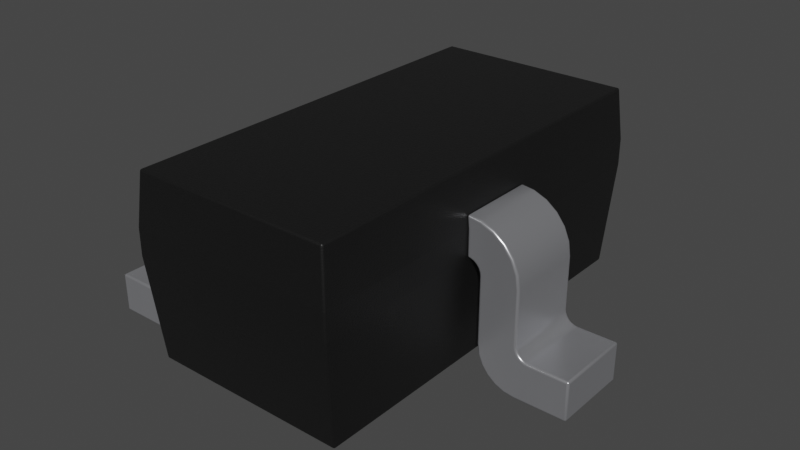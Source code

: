 # Source: SOT-416.blend  (saved by Blender 4.1.24; exported with 4.5.12 LTS)
import bpy
from mathutils import Matrix  # noqa: F401  (used for matrix-valued properties, if any)

bpy.ops.wm.read_factory_settings(use_empty=True)
scene = bpy.context.scene
scene.name = 'Scene'

# ---- collections
col_collection = bpy.data.collections.new('Collection'); scene.collection.children.link(col_collection)

# ---- materials (node trees are filled in below, after node groups)
mat_metal_pins = bpy.data.materials.new('metal_pins')
mat_metal_pins.use_transparent_shadow = False
mat_metal_pins.preview_render_type = 'CUBE'
mat_plastic_chip = bpy.data.materials.new('plastic_chip')
mat_plastic_chip.use_transparent_shadow = False
mat_plastic_chip.preview_render_type = 'CUBE'

# ---- material node trees
mat_metal_pins.use_nodes = True; mat_metal_pins.node_tree.nodes.clear()
_N = mat_metal_pins.node_tree.nodes; _L = mat_metal_pins.node_tree.links
n0 = _N.new('ShaderNodeMapping'); n0.name = 'Mapping'; n0.location = (-1447, -91)
n0.inputs[3].default_value = (4.8, 1.2, 1.1)
n1 = _N.new('ShaderNodeBsdfPrincipled'); n1.name = 'Principled BSDF'; n1.location = (-560, 254)
n1.distribution = 'GGX'
n1.subsurface_method = 'BURLEY'
n1.inputs[1].default_value = 0.7818
n1.inputs[2].default_value = 0.2886
n1.inputs[3].default_value = 1.45
n1.inputs[13].default_value = 0.0
n1.inputs[27].default_value = (0.0, 0.0, 0.0, 1.0)
n1.inputs[28].default_value = 1.0
n2 = _N.new('ShaderNodeOutputMaterial'); n2.name = 'Material Output.002'; n2.location = (-205, 253)
n2.width = 213
n3 = _N.new('ShaderNodeTexNoise'); n3.name = 'Noise Texture.002'; n3.location = (-1228, -73)
n3.inputs[2].default_value = 0.1
n3.inputs[3].default_value = 7.0
n3.inputs[4].default_value = 0.6
n3.inputs[8].default_value = 0.4
n4 = _N.new('ShaderNodeTexCoord'); n4.name = 'Texture Coordinate'; n4.location = (-1636, -116)
n5 = _N.new('ShaderNodeMix'); n5.name = 'Mix.001'; n5.location = (-921, 45)
n5.data_type = 'RGBA'
n5.inputs[6].default_value = (0.9398, 0.9547, 1.0, 1.0)
n5.inputs[7].default_value = (0.13, 0.1259, 0.1359, 1.0)
n6 = _N.new('ShaderNodeBump'); n6.name = 'Bump.001'; n6.location = (-1001, -227)
n6.inputs[0].default_value = 0.05
n6.inputs[1].default_value = 0.01
n6.inputs[2].default_value = 1.0
_L.new(n1.outputs[0], n2.inputs[0])
_L.new(n3.outputs[0], n6.inputs[3])
_L.new(n0.outputs[0], n3.inputs[0])
_L.new(n3.outputs[0], n5.inputs[0])
_L.new(n4.outputs[3], n0.inputs[0])
_L.new(n5.outputs[2], n1.inputs[0])
_L.new(n6.outputs[0], n1.inputs[5])
n2.is_active_output = True
mat_plastic_chip.use_nodes = True; mat_plastic_chip.node_tree.nodes.clear()
_N = mat_plastic_chip.node_tree.nodes; _L = mat_plastic_chip.node_tree.links
n0 = _N.new('ShaderNodeBsdfPrincipled'); n0.name = 'Principled BSDF'; n0.location = (10, 300)
n0.distribution = 'GGX'
n0.subsurface_method = 'BURLEY'
n0.inputs[0].default_value = (0.009312, 0.009312, 0.009312, 1.0)
n0.inputs[1].default_value = 0.1372
n0.inputs[2].default_value = 0.3706
n0.inputs[3].default_value = 1.45
n0.inputs[27].default_value = (0.0, 0.0, 0.0, 1.0)
n0.inputs[28].default_value = 1.0
n1 = _N.new('ShaderNodeOutputMaterial'); n1.name = 'Material Output'; n1.location = (300, 300)
n2 = _N.new('ShaderNodeTexNoise'); n2.name = 'Noise Texture'; n2.location = (-893, 54)
n2.inputs[2].default_value = 200.0
n2.inputs[3].default_value = 3.6
n2.inputs[4].default_value = 0.8375
n3 = _N.new('ShaderNodeBump'); n3.name = 'Bump'; n3.location = (-604, -53)
n3.inputs[0].default_value = 0.08
n3.inputs[1].default_value = 1.0
n3.inputs[2].default_value = 1.0
_L.new(n0.outputs[0], n1.inputs[0])
_L.new(n2.outputs[0], n3.inputs[3])
_L.new(n3.outputs[0], n0.inputs[5])
n1.is_active_output = True

# ---- world
world_world = bpy.data.worlds.new('World'); scene.world = world_world
world_world.use_nodes = True; world_world.node_tree.nodes.clear()
_N = world_world.node_tree.nodes; _L = world_world.node_tree.links
n0 = _N.new('ShaderNodeOutputWorld'); n0.name = 'World Output'; n0.location = (300, 300)
n1 = _N.new('ShaderNodeBackground'); n1.name = 'Background'; n1.location = (10, 300)
n1.inputs[0].default_value = (0.05088, 0.05088, 0.05088, 1.0)
_L.new(n1.outputs[0], n0.inputs[0])
n0.is_active_output = True
world_world.color = (0.05088, 0.05088, 0.05088)
world_world.use_sun_shadow = False
world_world.sun_shadow_jitter_overblur = 0.0

# ---- meshes
me_shape_9_indexedfaceset_002 = bpy.data.meshes.new('SHAPE_9_IndexedFaceSet.002')
me_shape_9_indexedfaceset_002.from_pydata([(-0.1558, 0.2362, 0.2369), (-0.1575, 0.1575, 0.2173), (-0.1575, 0.2362, 0.2173), (-0.1575, 0.2362, 0.1779), (-0.1575, 0.1575, 0.1779), (-0.1765, 0.2362, 0.1633), (-0.1714, 0.2362, 0.1721), (-0.1673, 0.2362, 0.1753), (-0.1772, 0.1575, 0.1582), (-0.1765, 0.1575, 0.1633), (-0.1745, 0.1575, 0.1681), (-0.1714, 0.1575, 0.1721), (-0.1764, 0.2362, 0.2344), (-0.1957, 0.2362, 0.2267), (-0.2362, 0.2362, 0.1582), (-0.2362, 0.1575, 0.1582), (-0.2251, 0.1575, 0.1979), (-0.2362, 0.1575, 0.07987), (-0.2559, 0.2362, 0.05979), (-0.2559, 0.1575, 0.05979), (-0.2362, 0.2362, 0.07987), (-0.2388, 0.2362, 0.0699), (-0.2419, 0.2362, 0.06575), (-0.2508, 0.2362, 0.06052), (-0.315, 0.2362, 0.0007311), (-0.221, 0.1575, 0.002718), (-0.1947, 0.1575, 0.01779), (-0.1853, 0.1575, 0.02987), (-0.1793, 0.1575, 0.04396), (-0.1772, 0.1575, 0.05911), (-0.2069, 0.2362, 0.008534), (-0.1793, 0.2362, 0.04396), (-0.1772, 0.2362, 0.05911), (-0.1772, 0.2362, 0.1582), (-0.1673, 0.1575, 0.1753), (-0.1626, 0.1575, 0.1772), (-0.2362, 0.1575, 0.000735), (-0.2069, 0.1575, 0.008534), (-0.315, 0.1575, 0.0007311), (-0.315, 0.1575, 0.05979), (-0.2368, 0.1575, 0.07472), (-0.2388, 0.1575, 0.0699), (-0.2419, 0.1575, 0.06575), (-0.246, 0.1575, 0.06255), (-0.2508, 0.1575, 0.06052), (-0.1558, 0.1575, 0.2369), (-0.1764, 0.1575, 0.2344), (-0.1957, 0.1575, 0.2267), (-0.2123, 0.1575, 0.2142), (-0.2333, 0.1575, 0.1788), (-0.1745, 0.2362, 0.1681), (-0.1626, 0.2362, 0.1772), (-0.2362, 0.2362, 0.000735), (-0.221, 0.2362, 0.002718), (-0.1947, 0.2362, 0.01779), (-0.1853, 0.2362, 0.02987), (-0.315, 0.2362, 0.05979), (-0.2368, 0.2362, 0.07472), (-0.246, 0.2362, 0.06255), (-0.2123, 0.2362, 0.2142), (-0.2251, 0.2362, 0.1979), (-0.2333, 0.2362, 0.1788), (-0.1575, -0.1575, 0.2173), (-0.1575, -0.2362, 0.1779), (-0.1575, -0.1575, 0.1779), (-0.1772, -0.1575, 0.1582), (-0.1765, -0.1575, 0.1633), (-0.1714, -0.1575, 0.1721), (-0.1673, -0.1575, 0.1753), (-0.1626, -0.1575, 0.1772), (-0.1714, -0.2362, 0.1721), (-0.1558, -0.1575, 0.2369), (-0.1764, -0.1575, 0.2344), (-0.1957, -0.1575, 0.2267), (-0.2123, -0.1575, 0.2142), (-0.2251, -0.1575, 0.1979), (-0.2333, -0.1575, 0.1788), (-0.1558, -0.2362, 0.2369), (-0.2251, -0.2362, 0.1979), (-0.2362, -0.2362, 0.1582), (-0.2559, -0.2362, 0.05979), (-0.2362, -0.1575, 0.07987), (-0.2368, -0.1575, 0.07472), (-0.2419, -0.1575, 0.06575), (-0.246, -0.1575, 0.06255), (-0.2508, -0.1575, 0.06052), (-0.2362, -0.2362, 0.07987), (-0.2508, -0.2362, 0.06052), (-0.2559, -0.1575, 0.05979), (-0.315, -0.1575, 0.05979), (-0.315, -0.2362, 0.05979), (-0.315, -0.1575, 0.0007311), (-0.315, -0.2362, 0.0007311), (-0.2362, -0.2362, 0.0007311), (-0.1853, -0.2362, 0.02987), (-0.1793, -0.2362, 0.04396), (-0.1772, -0.2362, 0.05911), (-0.221, -0.1575, 0.002715), (-0.1772, -0.2362, 0.1582), (-0.1765, -0.2362, 0.1633), (-0.1745, -0.2362, 0.1681), (-0.1673, -0.2362, 0.1753), (-0.1626, -0.2362, 0.1772), (-0.221, -0.2362, 0.002715), (-0.2069, -0.2362, 0.008531), (-0.1947, -0.2362, 0.01779), (-0.2368, -0.2362, 0.07472), (-0.2388, -0.2362, 0.0699), (-0.2419, -0.2362, 0.06575), (-0.246, -0.2362, 0.06255), (-0.1764, -0.2362, 0.2344), (-0.1957, -0.2362, 0.2267), (-0.2123, -0.2362, 0.2142), (-0.2333, -0.2362, 0.1788), (-0.1575, -0.2362, 0.2173), (-0.1745, -0.1575, 0.1681), (-0.1772, -0.1575, 0.05911), (-0.2362, -0.1575, 0.0007311), (-0.2069, -0.1575, 0.008531), (-0.1947, -0.1575, 0.01779), (-0.1853, -0.1575, 0.02987), (-0.1793, -0.1575, 0.04396), (-0.2388, -0.1575, 0.0699), (-0.2362, -0.1575, 0.1582), (0.1772, -0.05906, 0.1582), (0.1673, 0.05906, 0.1753), (0.1714, 0.05906, 0.1721), (0.1745, 0.05906, 0.1681), (0.1626, -0.05906, 0.1772), (0.1714, -0.05906, 0.1721), (0.1765, -0.05906, 0.1633), (0.1772, 0.05906, 0.1582), (0.2333, -0.05906, 0.1788), (0.2251, -0.05906, 0.1979), (0.1558, -0.05906, 0.2369), (0.242, -0.05906, 0.06555), (0.1575, -0.05906, 0.1779), (0.1673, -0.05906, 0.1753), (0.1745, -0.05906, 0.1681), (0.2333, 0.05906, 0.1788), (0.2123, 0.05906, 0.2142), (0.1764, 0.05906, 0.2344), (0.242, 0.05906, 0.06555), (0.2389, 0.05906, 0.06963), (0.2369, 0.05906, 0.07438), (0.2067, 0.05906, 0.008644), (0.1626, 0.05906, 0.1772), (0.1765, 0.05906, 0.1633), (0.2123, -0.05906, 0.2142), (0.1957, -0.05906, 0.2267), (0.1764, -0.05906, 0.2344), (0.2362, 0.05906, 0.1582), (0.2251, 0.05906, 0.1979), (0.1957, 0.05906, 0.2267), (0.2362, -0.05906, 0.07948), (0.2362, -0.05906, 0.1582), (0.2362, 0.05906, 0.07948), (0.2559, 0.05906, 0.05979), (0.2508, 0.05906, 0.06046), (0.2461, 0.05906, 0.06242), (0.2508, -0.05906, 0.06046), (0.2461, -0.05906, 0.06242), (0.2389, -0.05906, 0.06963), (0.2369, -0.05906, 0.07438), (0.2559, -0.05906, 0.05979), (0.315, -0.05906, 0.0007311), (0.315, -0.05906, 0.05979), (0.315, 0.05906, 0.0007311), (0.315, 0.05906, 0.05979), (0.2362, -0.05906, 0.0007311), (0.2362, 0.05906, 0.0007311), (0.1772, -0.05906, 0.05979), (0.1792, -0.05906, 0.0445), (0.1851, -0.05906, 0.03026), (0.1945, -0.05906, 0.01803), (0.2067, -0.05906, 0.008644), (0.2209, -0.05906, 0.002744), (0.1772, 0.05906, 0.05979), (0.1792, 0.05906, 0.0445), (0.1851, 0.05906, 0.03026), (0.1945, 0.05906, 0.01803), (0.2209, 0.05906, 0.002744), (0.1575, 0.05906, 0.1779), (0.1575, 0.05906, 0.2173), (0.1558, 0.05906, 0.2369), (0.1575, -0.05906, 0.2173), (0.1492, -0.2984, 0.02042), (-0.1492, -0.2984, 0.02042), (-0.1506, 0.3081, 0.296), (0.1492, 0.2984, 0.02042), (-0.1492, 0.2984, 0.02042), (-0.1575, -0.315, 0.2173), (-0.1575, -0.315, 0.1779), (-0.1575, 0.315, 0.2173), (-0.1575, 0.315, 0.1779), (0.1575, 0.315, 0.1779), (-0.1506, -0.3081, 0.296), (0.1575, 0.315, 0.2173), (0.1506, -0.3081, 0.296), (0.1506, 0.3081, 0.296), (0.1575, -0.315, 0.1779), (0.1575, -0.315, 0.2173)], [], [(151, 139, 132, 155), (69, 102, 101, 68), (49, 16, 60, 61), (98, 65, 66, 99), (115, 100, 99, 66), (96, 95, 121, 116), (51, 35, 34, 7), (85, 87, 109, 84), (7, 34, 11, 6), (48, 47, 13, 59), (17, 15, 14, 20), (126, 129, 137, 125), (22, 42, 41, 21), (67, 70, 100, 115), (36, 38, 24, 52), (18, 19, 44, 23), (58, 43, 42, 22), (17, 20, 57, 40), (24, 38, 39, 56), (6, 11, 10, 50), (16, 48, 59, 60), (28, 27, 55, 31), (117, 93, 92, 91), (113, 78, 75, 76), (78, 112, 74, 75), (8, 29, 32, 33), (84, 109, 108, 83), (25, 36, 52, 53), (110, 77, 71, 72), (46, 45, 0, 12), (76, 123, 79, 113), (35, 4, 1, 45, 46, 47, 48, 16, 49, 15, 17, 40, 41, 42, 43, 44, 19, 39, 38, 36, 25, 37, 26, 27, 28, 29, 8, 9, 10, 11, 34), (90, 80, 88, 89), (86, 81, 82, 106), (189, 190, 194, 195), (112, 111, 73, 74), (166, 168, 157, 164), (8, 33, 5, 9), (3, 4, 35, 51), (27, 26, 54, 55), (86, 79, 123, 81), (122, 107, 106, 82), (61, 14, 15, 49), (176, 175, 145, 181), (94, 105, 119, 120), (111, 110, 72, 73), (105, 104, 118, 119), (91, 92, 90, 89), (83, 108, 107, 122), (95, 94, 120, 121), (88, 80, 87, 85), (68, 101, 70, 67), (114, 62, 71, 77), (21, 41, 40, 57), (125, 137, 128, 146), (164, 157, 158, 160), (1, 2, 0, 45), (134, 150, 141, 184), (26, 37, 30, 54), (131, 124, 130, 147), (165, 169, 170, 167), (148, 133, 152, 140), (37, 25, 53, 30), (107, 108, 109, 87, 80, 90, 92, 93, 103, 104, 105, 94, 95, 96, 98, 99, 100, 70, 101, 102, 63, 114, 77, 110, 111, 112, 78, 113, 79, 86, 106), (117, 91, 89, 88, 85, 84, 83, 122, 82, 81, 123, 76, 75, 74, 73, 72, 71, 62, 64, 69, 68, 67, 115, 66, 65, 116, 121, 120, 119, 118, 97), (147, 130, 138, 127), (127, 138, 129, 126), (98, 96, 116, 65), (150, 149, 153, 141), (171, 124, 131, 177), (136, 182, 146, 128), (149, 148, 140, 153), (201, 197, 199, 198), (128, 137, 129, 138, 130, 124, 171, 172, 173, 174, 175, 176, 169, 165, 166, 164, 160, 161, 135, 162, 163, 154, 155, 132, 133, 148, 149, 150, 134, 185, 136), (156, 144, 143, 142, 159, 158, 157, 168, 167, 170, 181, 145, 180, 179, 178, 177, 131, 147, 127, 126, 125, 146, 182, 183, 184, 141, 153, 140, 152, 139, 151), (52, 24, 56, 18, 23, 58, 22, 21, 57, 20, 14, 61, 60, 59, 13, 12, 0, 2, 3, 51, 7, 6, 50, 5, 33, 32, 31, 55, 54, 30, 53), (156, 154, 163, 144), (155, 154, 156, 151), (133, 132, 139, 152), (47, 46, 12, 13), (39, 19, 18, 56), (143, 162, 135, 142), (159, 161, 160, 158), (169, 176, 181, 170), (165, 167, 168, 166), (198, 199, 188, 196), (144, 163, 162, 143), (182, 136, 185, 183), (142, 135, 161, 159), (104, 103, 97, 118), (175, 174, 180, 145), (23, 44, 43, 58), (64, 63, 102, 69), (103, 93, 117, 97), (174, 173, 179, 180), (172, 171, 177, 178), (184, 183, 185, 134), (173, 172, 178, 179), (200, 201, 191, 192), (2, 1, 4, 3), (186, 200, 192, 187), (188, 193, 191, 196), (186, 187, 190, 189), (192, 191, 193, 194), (194, 193, 197, 195), (195, 197, 201, 200), (50, 10, 9, 5), (192, 194, 190, 187), (191, 201, 198, 196), (199, 197, 193, 188), (29, 28, 31, 32), (189, 195, 200, 186), (62, 114, 63, 64)])
me_shape_9_indexedfaceset_002.polygons.foreach_set('use_smooth', [True] * 113)
me_shape_9_indexedfaceset_002.polygons.foreach_set('material_index', [0, 0, 0, 0, 0, 0, 0, 0, 0, 0, 0, 0, 0, 0, 0, 0, 0, 0, 0, 0, 0, 0, 0, 0, 0, 0, 0, 0, 0, 0, 0, 0, 0, 0, 1, 0, 0, 0, 0, 0, 0, 0, 0, 0, 0, 0, 0, 0, 0, 0, 0, 0, 0, 0, 0, 0, 0, 0, 0, 0, 0, 0, 0, 0, 0, 0, 0, 0, 0, 0, 0, 0, 1, 0, 0, 0, 0, 0, 0, 0, 0, 0, 0, 0, 0, 1, 0, 0, 0, 0, 0, 0, 0, 0, 0, 0, 0, 0, 1, 0, 1, 1, 1, 1, 1, 1, 0, 1, 1, 1, 0, 1, 0])
_k = set([(0, 2), (0, 12), (1, 4), (1, 45), (2, 3), (3, 51), (4, 35), (5, 33), (5, 50), (6, 7), (6, 50), (7, 51), (8, 9), (8, 29), (9, 10), (10, 11), (11, 34), (12, 13), (13, 59), (14, 20), (14, 61), (15, 17), (15, 49), (16, 48), (16, 49), (17, 40), (18, 23), (18, 56), (19, 39), (19, 44), (20, 57), (21, 22), (21, 57), (22, 58), (23, 58), (24, 38), (24, 52), (24, 56), (25, 36), (25, 37), (26, 27), (26, 37), (27, 28), (28, 29), (30, 53), (30, 54), (31, 32), (31, 55), (32, 33), (34, 35), (36, 38), (38, 39), (39, 56), (40, 41), (41, 42), (42, 43), (43, 44), (45, 46), (46, 47), (47, 48), (52, 53), (54, 55), (59, 60), (60, 61), (62, 64), (62, 71), (63, 102), (63, 114), (64, 69), (65, 66), (65, 116), (66, 115), (67, 68), (67, 115), (68, 69), (70, 100), (70, 101), (71, 72), (72, 73), (73, 74), (74, 75), (75, 76), (76, 123), (77, 110), (77, 114), (78, 112), (78, 113), (79, 86), (79, 113), (80, 87), (80, 90), (81, 82), (81, 123), (82, 122), (83, 84), (83, 122), (84, 85), (85, 88), (86, 106), (87, 109), (88, 89), (89, 90), (89, 91), (90, 92), (91, 92), (91, 117), (92, 93), (93, 103), (94, 95), (94, 105), (95, 96), (96, 98), (97, 117), (97, 118), (98, 99), (99, 100), (101, 102), (103, 104), (104, 105), (106, 107), (107, 108), (108, 109), (110, 111), (111, 112), (116, 121), (118, 119), (119, 120), (120, 121), (124, 130), (124, 171), (125, 126), (125, 146), (126, 127), (127, 147), (128, 136), (128, 137), (129, 137), (129, 138), (130, 138), (131, 147), (131, 177), (132, 133), (132, 155), (133, 148), (134, 150), (134, 185), (135, 161), (135, 162), (136, 185), (139, 151), (139, 152), (140, 152), (140, 153), (141, 153), (141, 184), (142, 143), (142, 159), (143, 144), (144, 156), (145, 180), (145, 181), (146, 182), (148, 149), (149, 150), (151, 156), (154, 155), (154, 163), (157, 158), (157, 168), (158, 159), (160, 161), (160, 164), (162, 163), (164, 166), (165, 166), (165, 167), (165, 169), (166, 168), (167, 168), (167, 170), (169, 176), (170, 181), (171, 172), (172, 173), (173, 174), (174, 175), (175, 176), (177, 178), (178, 179), (179, 180), (182, 183), (183, 184), (186, 187), (186, 189), (186, 200), (187, 190), (187, 192), (188, 193), (188, 196), (188, 199), (189, 190), (189, 195), (190, 194), (191, 192), (191, 193), (191, 196), (191, 201), (192, 194), (192, 200), (193, 194), (193, 197), (194, 195), (195, 197), (195, 200), (196, 198), (197, 199), (197, 201), (198, 199), (198, 201), (200, 201)])
me_shape_9_indexedfaceset_002.attributes.new('sharp_edge', 'BOOLEAN', 'EDGE').data.foreach_set('value', [ (min(e.vertices), max(e.vertices)) in _k for e in me_shape_9_indexedfaceset_002.edges])
_uv = me_shape_9_indexedfaceset_002.uv_layers.new(name='UVMap')
_uv.uv.foreach_set('vector', [0.5938, 0.7512, 0.5938, 0.7838, 0.4063, 0.7838, 0.4063, 0.7512, 0.2419, 0.25, 0.2419, 0.125, 0.2344, 0.125, 0.2344, 0.25, 0.75, 0.7838, 0.75, 0.8142, 0.875, 0.8142, 0.875, 0.7838, 0.125, 0.7512, 0.25, 0.7512, 0.25, 0.7592, 0.125, 0.7592, 0.25, 0.7668, 0.125, 0.7668, 0.125, 0.7592, 0.25, 0.7592, 0.125, 0.5938, 0.125, 0.5698, 0.25, 0.5698, 0.25, 0.5938, 0.2419, 0.875, 0.2419, 0.75, 0.2344, 0.75, 0.2344, 0.875, 0.1019, 0.25, 0.1019, 0.125, 0.1095, 0.125, 0.1095, 0.25, 0.2344, 0.875, 0.2344, 0.75, 0.2279, 0.75, 0.2279, 0.875, 0.163, 0.75, 0.1894, 0.75, 0.1894, 0.875, 0.163, 0.875, 0.75, 0.6268, 0.75, 0.7512, 0.875, 0.7512, 0.875, 0.6268, 0.7721, 0.5938, 0.7721, 0.4063, 0.7656, 0.4063, 0.7656, 0.5938, 0.875, 0.6044, 0.75, 0.6044, 0.75, 0.611, 0.875, 0.611, 0.25, 0.7733, 0.125, 0.7733, 0.125, 0.7668, 0.25, 0.7668, 0.125, 0.75, 5.96e-08, 0.75, -2.384e-07, 0.875, 0.125, 0.875, 0.09376, 0.875, 0.09376, 0.75, 0.1019, 0.75, 0.1019, 0.875, 0.1095, 0.875, 0.1095, 0.75, 0.116, 0.75, 0.116, 0.875, 0.75, 0.6268, 0.875, 0.6268, 0.875, 0.6186, 0.75, 0.6186, 0.875, 0.5012, 0.75, 0.5012, 0.75, 0.5949, 0.875, 0.5949, 0.875, 0.7733, 0.75, 0.7733, 0.75, 0.7668, 0.875, 0.7668, 0.75, 0.8142, 0.75, 0.8401, 0.875, 0.8401, 0.875, 0.8142, 0.75, 0.5698, 0.75, 0.5474, 0.875, 0.5474, 0.875, 0.5698, 0.125, 0.25, 0.125, 0.125, 3.874e-07, 0.125, 0.0, 0.25, 0.125, 0.7838, 0.125, 0.8142, 0.25, 0.8142, 0.25, 0.7838, 0.125, 0.8142, 0.125, 0.8401, 0.25, 0.8401, 0.25, 0.8142, 0.75, 0.7512, 0.75, 0.5938, 0.875, 0.5938, 0.875, 0.7512, 0.1095, 0.25, 0.1095, 0.125, 0.116, 0.125, 0.116, 0.25, 0.1491, 0.75, 0.125, 0.75, 0.125, 0.875, 0.1491, 0.875, 0.22, 0.125, 0.2527, 0.125, 0.2527, 0.25, 0.22, 0.25, 0.22, 0.75, 0.2527, 0.75, 0.2527, 0.875, 0.22, 0.875, 0.25, 0.7838, 0.25, 0.7512, 0.125, 0.7512, 0.125, 0.7838, 0.2419, 0.7813, 0.25, 0.7824, 0.25, 0.8449, 0.2527, 0.8761, 0.22, 0.8722, 0.1894, 0.8599, 0.163, 0.8401, 0.1426, 0.8142, 0.1297, 0.7838, 0.125, 0.7512, 0.125, 0.6268, 0.124, 0.6186, 0.1209, 0.611, 0.116, 0.6044, 0.1095, 0.5993, 0.1019, 0.5961, 0.09376, 0.5949, 5.96e-08, 0.5949, 5.96e-08, 0.5012, 0.125, 0.5012, 0.1491, 0.5043, 0.1716, 0.5135, 0.1909, 0.5282, 0.2058, 0.5474, 0.2153, 0.5698, 0.2187, 0.5938, 0.2187, 0.7512, 0.2198, 0.7592, 0.2229, 0.7668, 0.2279, 0.7733, 0.2344, 0.7782, 3.874e-07, 0.125, 0.09376, 0.125, 0.09376, 0.25, 0.0, 0.25, 0.125, 0.6268, 0.25, 0.6268, 0.25, 0.6186, 0.125, 0.6186, 0.7369, 0.5324, 0.2631, 0.5324, 0.25, 0.7824, 0.75, 0.7824, 0.163, 0.125, 0.1894, 0.125, 0.1894, 0.25, 0.163, 0.25, 1.0, 0.4063, 1.0, 0.5938, 0.9063, 0.5938, 0.9063, 0.4063, 0.75, 0.7512, 0.875, 0.7512, 0.875, 0.7592, 0.75, 0.7592, 0.25, 0.875, 0.25, 0.75, 0.2419, 0.75, 0.2419, 0.875, 0.75, 0.5474, 0.75, 0.5282, 0.875, 0.5282, 0.875, 0.5474, 0.125, 0.6268, 0.125, 0.7512, 0.25, 0.7512, 0.25, 0.6268, 0.25, 0.611, 0.125, 0.611, 0.125, 0.6186, 0.25, 0.6186, 0.875, 0.7838, 0.875, 0.7512, 0.75, 0.7512, 0.75, 0.7838, 0.8507, 0.4063, 0.8281, 0.4063, 0.8281, 0.5938, 0.8507, 0.5938, 0.125, 0.5474, 0.125, 0.5282, 0.25, 0.5282, 0.25, 0.5474, 0.1894, 0.125, 0.22, 0.125, 0.22, 0.25, 0.1894, 0.25, 0.1909, 0.125, 0.1716, 0.125, 0.1716, 0.25, 0.1909, 0.25, 0.25, 0.5012, 0.125, 0.5012, 0.125, 0.5949, 0.25, 0.5949, 0.25, 0.6044, 0.125, 0.6044, 0.125, 0.611, 0.25, 0.611, 0.125, 0.5698, 0.125, 0.5474, 0.25, 0.5474, 0.25, 0.5698, 0.09376, 0.25, 0.09376, 0.125, 0.1019, 0.125, 0.1019, 0.25, 0.2344, 0.25, 0.2344, 0.125, 0.2279, 0.125, 0.2279, 0.25, 0.125, 0.8449, 0.25, 0.8449, 0.25, 0.8761, 0.125, 0.8761, 0.875, 0.611, 0.75, 0.611, 0.75, 0.6186, 0.875, 0.6186, 0.7656, 0.5938, 0.7656, 0.4063, 0.7581, 0.4063, 0.7581, 0.5938, 0.9063, 0.4063, 0.9063, 0.5938, 0.8982, 0.5938, 0.8982, 0.4063, 0.75, 0.8449, 0.875, 0.8449, 0.875, 0.8761, 0.75, 0.8761, 0.7473, 0.4063, 0.78, 0.4063, 0.78, 0.5938, 0.7473, 0.5938, 0.1909, 0.75, 0.1716, 0.75, 0.1716, 0.875, 0.1909, 0.875, 0.5938, 0.7512, 0.4063, 0.7512, 0.4063, 0.7592, 0.5938, 0.7592, 1.0, 0.4063, 0.875, 0.4063, 0.875, 0.5938, 1.0, 0.5938, 0.4063, 0.8401, 0.4063, 0.8142, 0.5938, 0.8142, 0.5938, 0.8401, 0.1716, 0.75, 0.1491, 0.75, 0.1491, 0.875, 0.1716, 0.875, 0.1209, 0.611, 0.116, 0.6044, 0.1095, 0.5993, 0.1019, 0.5961, 0.09376, 0.5949, 3.874e-07, 0.5949, 3.874e-07, 0.5012, 0.125, 0.5012, 0.1491, 0.5043, 0.1716, 0.5135, 0.1909, 0.5282, 0.2058, 0.5474, 0.2153, 0.5698, 0.2188, 0.5938, 0.2188, 0.7512, 0.2198, 0.7592, 0.2229, 0.7668, 0.2279, 0.7733, 0.2344, 0.7782, 0.2419, 0.7813, 0.25, 0.7824, 0.25, 0.8449, 0.2527, 0.8761, 0.22, 0.8722, 0.1894, 0.8599, 0.163, 0.8401, 0.1426, 0.8142, 0.1297, 0.7838, 0.125, 0.7512, 0.125, 0.6268, 0.124, 0.6186, 0.125, 0.5012, 0.0, 0.5012, 0.0, 0.5949, 0.09376, 0.5949, 0.1019, 0.5961, 0.1095, 0.5993, 0.116, 0.6044, 0.1209, 0.611, 0.124, 0.6186, 0.125, 0.6268, 0.125, 0.7512, 0.1297, 0.7838, 0.1426, 0.8142, 0.163, 0.8401, 0.1894, 0.8599, 0.22, 0.8722, 0.2527, 0.8761, 0.25, 0.8449, 0.25, 0.7824, 0.2419, 0.7813, 0.2344, 0.7782, 0.2279, 0.7733, 0.2229, 0.7668, 0.2198, 0.7592, 0.2188, 0.7512, 0.2188, 0.5938, 0.2153, 0.5698, 0.2058, 0.5474, 0.1909, 0.5282, 0.1716, 0.5135, 0.1491, 0.5043, 0.5938, 0.7592, 0.4063, 0.7592, 0.4063, 0.7668, 0.5938, 0.7668, 0.5938, 0.7668, 0.4063, 0.7668, 0.4063, 0.7733, 0.5938, 0.7733, 0.125, 0.7512, 0.125, 0.5938, 0.25, 0.5938, 0.25, 0.7512, 0.78, 0.4063, 0.8106, 0.4063, 0.8106, 0.5938, 0.78, 0.5938, 0.4063, 0.5949, 0.4063, 0.7512, 0.5938, 0.7512, 0.5938, 0.5949, 0.75, 0.4063, 0.75, 0.5938, 0.7581, 0.5938, 0.7581, 0.4063, 0.8106, 0.4063, 0.837, 0.4063, 0.837, 0.5938, 0.8106, 0.5938, 3.278e-07, 0.8449, 1.0, 0.8449, 0.9891, 0.9699, 0.01094, 0.9699, 0.7581, 0.7813, 0.7656, 0.7782, 0.7721, 0.7733, 0.7771, 0.7668, 0.7802, 0.7592, 0.7812, 0.7512, 0.7813, 0.5949, 0.7844, 0.5707, 0.7938, 0.548, 0.8087, 0.5286, 0.8281, 0.5137, 0.8507, 0.5044, 0.875, 0.5012, 1.0, 0.5012, 1.0, 0.5949, 0.9063, 0.5949, 0.8982, 0.596, 0.8906, 0.5991, 0.8842, 0.6041, 0.8792, 0.6105, 0.8761, 0.6181, 0.875, 0.6262, 0.875, 0.7512, 0.8703, 0.7838, 0.8574, 0.8142, 0.837, 0.8401, 0.8106, 0.8599, 0.78, 0.8722, 0.7473, 0.8761, 0.75, 0.8449, 0.75, 0.7824, 0.875, 0.6262, 0.8761, 0.6181, 0.8792, 0.6105, 0.8842, 0.6041, 0.8906, 0.5991, 0.8982, 0.596, 0.9063, 0.5949, 1.0, 0.5949, 1.0, 0.5012, 0.875, 0.5012, 0.8507, 0.5044, 0.8281, 0.5137, 0.8087, 0.5286, 0.7938, 0.548, 0.7844, 0.5707, 0.7813, 0.5949, 0.7812, 0.7512, 0.7802, 0.7592, 0.7771, 0.7668, 0.7721, 0.7733, 0.7656, 0.7782, 0.7581, 0.7813, 0.75, 0.7824, 0.75, 0.8449, 0.7473, 0.8761, 0.78, 0.8722, 0.8106, 0.8599, 0.837, 0.8401, 0.8574, 0.8142, 0.8703, 0.7838, 0.875, 0.7512, 0.125, 0.5012, -2.384e-07, 0.5012, -2.384e-07, 0.5949, 0.09376, 0.5949, 0.1019, 0.5961, 0.1095, 0.5993, 0.116, 0.6044, 0.1209, 0.611, 0.124, 0.6186, 0.125, 0.6268, 0.125, 0.7512, 0.1297, 0.7838, 0.1426, 0.8142, 0.163, 0.8401, 0.1894, 0.8599, 0.22, 0.8722, 0.2527, 0.8761, 0.25, 0.8449, 0.25, 0.7824, 0.2419, 0.7813, 0.2344, 0.7782, 0.2279, 0.7733, 0.2229, 0.7668, 0.2198, 0.7592, 0.2187, 0.7512, 0.2187, 0.5938, 0.2153, 0.5698, 0.2058, 0.5474, 0.1909, 0.5282, 0.1716, 0.5135, 0.1491, 0.5043, 0.5938, 0.6262, 0.4063, 0.6262, 0.4063, 0.6181, 0.5938, 0.6181, 0.4063, 0.7512, 0.4063, 0.6262, 0.5938, 0.6262, 0.5938, 0.7512, 0.4063, 0.8142, 0.4063, 0.7838, 0.5938, 0.7838, 0.5938, 0.8142, 0.1894, 0.75, 0.22, 0.75, 0.22, 0.875, 0.1894, 0.875, 5.96e-08, 0.75, 0.09376, 0.75, 0.09376, 0.875, -2.384e-07, 0.875, 0.5938, 0.6105, 0.4063, 0.6105, 0.4063, 0.6041, 0.5938, 0.6041, 0.8906, 0.5938, 0.8906, 0.4063, 0.8982, 0.4063, 0.8982, 0.5938, 0.875, 0.4063, 0.8507, 0.4063, 0.8507, 0.5938, 0.875, 0.5938, 0.4063, 0.5012, 0.5938, 0.5012, 0.5938, 0.5949, 0.4063, 0.5949, 0.7391, 0.01094, 0.7391, 0.9891, 0.2609, 0.9891, 0.2609, 0.01094, 0.5938, 0.6181, 0.4063, 0.6181, 0.4063, 0.6105, 0.5938, 0.6105, 0.5938, 0.7824, 0.4063, 0.7824, 0.4063, 0.8449, 0.5938, 0.8449, 0.8842, 0.5938, 0.8842, 0.4063, 0.8906, 0.4063, 0.8906, 0.5938, 0.1716, 0.125, 0.1491, 0.125, 0.1491, 0.25, 0.1716, 0.25, 0.8281, 0.4063, 0.8087, 0.4063, 0.8087, 0.5938, 0.8281, 0.5938, 0.1019, 0.875, 0.1019, 0.75, 0.1095, 0.75, 0.1095, 0.875, 0.25, 0.25, 0.25, 0.125, 0.2419, 0.125, 0.2419, 0.25, 0.1491, 0.125, 0.125, 0.125, 0.125, 0.25, 0.1491, 0.25, 0.4063, 0.5286, 0.4063, 0.548, 0.5938, 0.548, 0.5938, 0.5286, 0.4063, 0.5707, 0.4063, 0.5949, 0.5938, 0.5949, 0.5938, 0.5707, 0.5938, 0.8761, 0.5938, 0.8449, 0.4063, 0.8449, 0.4063, 0.8761, 0.4063, 0.548, 0.4063, 0.5707, 0.5938, 0.5707, 0.5938, 0.548, 0.75, 0.7824, 0.75, 0.8449, 0.25, 0.8449, 0.25, 0.7824, 0.875, 0.8449, 0.75, 0.8449, 0.75, 0.7824, 0.875, 0.7824, 0.7369, 0.5324, 0.75, 0.7824, 0.25, 0.7824, 0.2631, 0.5324, 0.9891, 0.9699, 1.0, 0.8449, 1.49e-07, 0.8449, 0.01094, 0.9699, 0.7369, 0.02628, 0.2631, 0.02628, 0.2631, 0.9737, 0.7369, 0.9737, 1.49e-07, 0.7824, 1.49e-07, 0.8449, 1.0, 0.8449, 1.0, 0.7824, 0.25, 0.7824, 0.25, 0.8449, 0.75, 0.8449, 0.75, 0.7824, 1.0, 0.7824, 1.0, 0.8449, 3.278e-07, 0.8449, 3.278e-07, 0.7824, 0.875, 0.7668, 0.75, 0.7668, 0.75, 0.7592, 0.875, 0.7592, 1.49e-07, 0.7824, 1.0, 0.7824, 0.9737, 0.5324, 0.02628, 0.5324, 0.25, 0.8449, 0.75, 0.8449, 0.7391, 0.9699, 0.2609, 0.9699, 0.7391, 0.9699, 0.75, 0.8449, 0.25, 0.8449, 0.2609, 0.9699, 0.75, 0.5938, 0.75, 0.5698, 0.875, 0.5698, 0.875, 0.5938, 0.9737, 0.5324, 1.0, 0.7824, 3.278e-07, 0.7824, 0.02628, 0.5324, 0.25, 0.8449, 0.125, 0.8449, 0.125, 0.7824, 0.25, 0.7824])
me_shape_9_indexedfaceset_002.materials.append(mat_metal_pins)
me_shape_9_indexedfaceset_002.materials.append(mat_plastic_chip)
me_shape_9_indexedfaceset_002.update()
me_shape_9_indexedfaceset_002.normals_split_custom_set([tuple(v) for v in zip(*[iter([0.9975, 0.0, 0.07086, 0.963, -9.569e-08, 0.2694, 0.963, -9.569e-08, 0.2694, 0.9975, 0.0, 0.07086, 0.2588, -8.162e-08, -0.9659, 0.2588, -8.162e-08, -0.9659, 0.5, -1.451e-07, -0.866, 0.5, -1.451e-07, -0.866, -0.963, 1.435e-07, 0.2694, -0.8605, 0.0, 0.5094, -0.8605, 0.0, 0.5094, -0.963, 1.435e-07, 0.2694, 0.9979, -1.917e-07, -0.06541, 0.9979, -1.917e-07, -0.06541, 0.9659, -3.627e-07, -0.2588, 0.9659, -3.627e-07, -0.2588, 0.866, -5.804e-07, -0.5, 0.866, -5.804e-07, -0.5, 0.9659, -3.627e-07, -0.2588, 0.9659, -3.627e-07, -0.2588, 0.9975, -2.165e-07, -0.07065, 0.9634, 5.474e-14, -0.268, 0.9634, 8.211e-14, -0.268, 0.9975, -2.165e-07, -0.07065, 0.2588, -9.975e-08, -0.9659, 0.2588, -9.975e-08, -0.9659, 0.5, -1.451e-07, -0.866, 0.5, -1.451e-07, -0.866, -0.2685, -4.49e-07, 0.9633, -0.2685, -4.49e-07, 0.9633, -0.5086, -2.155e-07, 0.861, -0.5086, -2.155e-07, 0.861, 0.5, -1.451e-07, -0.866, 0.5, -1.451e-07, -0.866, 0.7071, -3.627e-07, -0.7071, 0.7071, -3.627e-07, -0.7071, -0.6993, 0.0, 0.7148, -0.4905, 0.0, 0.8714, -0.4905, 0.0, 0.8714, -0.6993, 0.0, 0.7148, -0.9982, 1.512e-07, 0.06041, -0.9975, 2.94e-07, 0.07086, -0.9975, 2.94e-07, 0.07086, -0.9982, 1.512e-07, 0.06041, -0.7071, 0.0, -0.7071, -0.7071, 0.0, -0.7071, -0.5, 0.0, -0.866, -0.5, 0.0, -0.866, -0.7141, 2.873e-07, 0.7, -0.7141, 2.873e-07, 0.7, -0.871, 1.437e-07, 0.4913, -0.871, 1.437e-07, 0.4913, 0.7071, -3.627e-07, -0.7071, 0.7071, -3.627e-07, -0.7071, 0.866, -5.804e-07, -0.5, 0.866, -5.804e-07, -0.5, 0.06495, 2.756e-11, -0.9979, 4.996e-05, 5.501e-11, -1.0, 4.996e-05, 5.501e-11, -1.0, 0.06495, 2.756e-11, -0.9979, -0.07042, -4.902e-11, 0.9975, -0.07042, -4.902e-11, 0.9975, -0.2685, 0.0, 0.9633, -0.2685, 0.0, 0.9633, -0.5086, 1.437e-07, 0.861, -0.5086, 1.437e-07, 0.861, -0.7141, 2.873e-07, 0.7, -0.7141, 2.873e-07, 0.7, -0.9982, 1.512e-07, 0.06041, -0.9982, 1.512e-07, 0.06041, -0.9685, 0.0, 0.2491, -0.9685, 0.0, 0.2491, -1.0, -2.003e-06, 0.0, -1.0, -2.003e-06, 0.0, -1.0, -2.003e-06, 0.0, -1.0, -2.003e-06, 0.0, 0.7071, -3.627e-07, -0.7071, 0.7071, -3.627e-07, -0.7071, 0.866, -6.529e-07, -0.5, 0.866, -6.529e-07, -0.5, -0.8605, 0.0, 0.5094, -0.6993, 0.0, 0.7148, -0.6993, 0.0, 0.7148, -0.8605, 0.0, 0.5094, 0.9634, 1.949e-07, -0.2681, 0.8622, 9.743e-08, -0.5067, 0.8622, 9.743e-08, -0.5067, 0.9634, 1.949e-07, -0.2681, 0.06494, -1.21e-08, -0.9979, 0.06494, -1.21e-08, -0.9979, 0.0, 0.0, -1.0, 0.0, 0.0, -1.0, -0.963, 2.871e-07, 0.2694, -0.8605, 2.871e-07, 0.5094, -0.8605, 2.871e-07, 0.5094, -0.963, 2.871e-07, 0.2694, -0.8605, 2.871e-07, 0.5094, -0.6993, 2.871e-07, 0.7148, -0.6993, 2.871e-07, 0.7148, -0.8605, 2.871e-07, 0.5094, 0.9979, -2.456e-08, -0.0654, 0.9975, 2.165e-07, -0.07068, 0.9975, 2.165e-07, -0.07068, 0.9979, -2.456e-08, -0.0654, -0.5086, -2.155e-07, 0.861, -0.5086, -2.155e-07, 0.861, -0.7141, 2.155e-07, 0.7, -0.7141, 2.155e-07, 0.7, 0.257, 0.0, -0.9664, 0.06495, 2.756e-11, -0.9979, 0.06495, 2.756e-11, -0.9979, 0.257, 0.0, -0.9664, -0.2483, 8.971e-09, 0.9687, 0.6954, -1.047e-07, 0.7186, 0.6954, -1.047e-07, 0.7186, -0.2483, 8.971e-09, 0.9687, -0.2483, 2.691e-08, 0.9687, 0.6954, -3.141e-07, 0.7186, 0.6954, -3.141e-07, 0.7186, -0.2483, 2.691e-08, 0.9687, -0.963, 2.871e-07, 0.2694, -0.9975, 2.94e-07, 0.07086, -0.9975, 2.94e-07, 0.07086, -0.963, 2.871e-07, 0.2694, 1.057e-07, -1.0, 1.246e-07, 1.057e-07, -1.0, 1.246e-07, 1.057e-07, -1.0, 1.246e-07, 1.057e-07, -1.0, 1.246e-07, 1.057e-07, -1.0, 1.246e-07, 1.057e-07, -1.0, 1.246e-07, 1.057e-07, -1.0, 1.246e-07, 1.057e-07, -1.0, 1.246e-07, 1.057e-07, -1.0, 1.246e-07, 1.057e-07, -1.0, 1.246e-07, 1.057e-07, -1.0, 1.246e-07, 1.057e-07, -1.0, 1.246e-07, 1.057e-07, -1.0, 1.246e-07, 1.057e-07, -1.0, 1.246e-07, 1.057e-07, -1.0, 1.246e-07, 1.057e-07, -1.0, 1.246e-07, 1.057e-07, -1.0, 1.246e-07, 1.057e-07, -1.0, 1.246e-07, 1.057e-07, -1.0, 1.246e-07, 1.057e-07, -1.0, 1.246e-07, 1.057e-07, -1.0, 1.246e-07, 1.057e-07, -1.0, 1.246e-07, 1.057e-07, -1.0, 1.246e-07, 1.057e-07, -1.0, 1.246e-07, 1.057e-07, -1.0, 1.246e-07, 1.057e-07, -1.0, 1.246e-07, 1.057e-07, -1.0, 1.246e-07, 1.057e-07, -1.0, 1.246e-07, 1.057e-07, -1.0, 1.246e-07, 1.057e-07, -1.0, 1.246e-07, 1.057e-07, -1.0, 1.246e-07, -6.669e-05, -1.711e-10, 1.0, -0.07043, -1.607e-07, 0.9975, -0.07042, -1.607e-07, 0.9975, -6.669e-05, -1.711e-10, 1.0, -0.9982, 2.939e-07, 0.06042, -0.9982, 2.939e-07, 0.06042, -0.9685, 2.873e-07, 0.2491, -0.9685, 2.873e-07, 0.2491, -3.863e-07, 0.9945, -0.1045, -3.863e-07, 0.9945, -0.1045, -3.863e-07, 0.9945, -0.1045, -3.863e-07, 0.9945, -0.1045, -0.6993, 2.871e-07, 0.7148, -0.4905, 1.435e-07, 0.8714, -0.4905, 1.435e-07, 0.8714, -0.6993, 2.871e-07, 0.7148, 0.0, 0.0, 1.0, 0.0, 0.0, 1.0, 0.0654, 0.0, 0.9979, 0.0654, 0.0, 0.9979, 0.9979, -2.456e-08, -0.0654, 0.9979, -2.456e-08, -0.0654, 0.9659, -5.078e-07, -0.2588, 0.9659, -5.078e-07, -0.2588, 0.7518, 6.402e-08, -0.6593, 0.7518, 6.402e-08, -0.6593, 0.2588, -9.975e-08, -0.9659, 0.2588, -9.975e-08, -0.9659, 0.8622, 9.743e-08, -0.5067, 0.703, -1.461e-07, -0.7112, 0.703, -1.461e-07, -0.7112, 0.8622, 9.743e-08, -0.5067, -0.9982, 2.939e-07, 0.06042, -0.9975, 2.94e-07, 0.07086, -0.9975, 2.94e-07, 0.07086, -0.9982, 2.939e-07, 0.06042, -0.871, 2.873e-07, 0.4913, -0.871, 2.873e-07, 0.4913, -0.9685, 2.873e-07, 0.2491, -0.9685, 2.873e-07, 0.2491, -0.963, 1.435e-07, 0.2694, -0.9975, 2.94e-07, 0.07086, -0.9975, 2.94e-07, 0.07086, -0.963, 1.435e-07, 0.2694, -0.2589, 3.224e-08, -0.9659, -0.5, 3.224e-08, -0.866, -0.5, 3.224e-08, -0.866, -0.2589, 3.224e-08, -0.9659, 0.8622, 1.948e-07, -0.5066, 0.703, 9.742e-08, -0.7111, 0.703, 9.742e-08, -0.7111, 0.8622, 1.948e-07, -0.5066, -0.4905, 1.435e-07, 0.8714, -0.2483, 8.971e-09, 0.9687, -0.2483, 8.971e-09, 0.9687, -0.4905, 1.435e-07, 0.8714, 0.703, 9.742e-08, -0.7111, 0.4967, -4.871e-08, -0.8679, 0.4967, -4.871e-08, -0.8679, 0.703, 9.742e-08, -0.7111, -1.0, -3.205e-06, 0.0, -1.0, -3.205e-06, 0.0, -1.0, -3.205e-06, 0.0, -1.0, -3.205e-06, 0.0, -0.7141, 2.155e-07, 0.7, -0.7141, 2.155e-07, 0.7, -0.871, 2.873e-07, 0.4913, -0.871, 2.873e-07, 0.4913, 0.9634, 5.474e-14, -0.268, 0.8622, 1.948e-07, -0.5066, 0.8622, 1.948e-07, -0.5066, 0.9634, 8.211e-14, -0.268, -0.07042, -1.607e-07, 0.9975, -0.07043, -1.607e-07, 0.9975, -0.2685, -4.49e-07, 0.9633, -0.2685, -4.49e-07, 0.9633, 0.5, -1.451e-07, -0.866, 0.5, -1.451e-07, -0.866, 0.7071, -3.627e-07, -0.7071, 0.7071, -3.627e-07, -0.7071, 0.999, 7.541e-08, -0.04362, 0.999, 7.541e-08, -0.04362, 0.6954, -1.047e-07, 0.7186, 0.6954, -1.047e-07, 0.7186, -0.871, 1.437e-07, 0.4913, -0.871, 1.437e-07, 0.4913, -0.9685, 0.0, 0.2491, -0.9685, 0.0, 0.2491, -0.5, 0.0, -0.866, -0.5, 0.0, -0.866, -0.2588, 0.0, -0.9659, -0.2588, 0.0, -0.9659, 0.0654, 0.0, 0.9979, 0.0654, 0.0, 0.9979, 0.2588, 0.0, 0.9659, 0.2588, 0.0, 0.9659, 0.999, -1.497e-07, -0.04362, 0.999, -1.497e-07, -0.04362, 0.6954, -3.141e-07, 0.7186, 0.6954, -3.141e-07, 0.7186, -0.6954, 0.0, 0.7186, 0.2483, 0.0, 0.9687, 0.2483, 0.0, 0.9687, -0.6954, 0.0, 0.7186, 0.703, -1.461e-07, -0.7112, 0.4967, -1.461e-07, -0.8679, 0.4967, -1.461e-07, -0.8679, 0.703, -1.461e-07, -0.7112, -0.9979, 0.0, -0.06542, -0.9979, 0.0, -0.06542, -0.9659, 0.0, -0.2588, -0.9659, 0.0, -0.2588, 3.976e-10, 0.0, -1.0, -0.06542, 0.0, -0.9979, -0.06542, 0.0, -0.9979, 3.976e-10, 0.0, -1.0, 0.6993, -4.785e-08, 0.7148, 0.8605, -1.435e-07, 0.5094, 0.8605, -1.435e-07, 0.5094, 0.6993, -4.785e-08, 0.7148, 0.4967, -1.461e-07, -0.8679, 0.257, 0.0, -0.9664, 0.257, 0.0, -0.9664, 0.4967, -1.461e-07, -0.8679, -5.202e-08, -1.0, 6.391e-08, -5.202e-08, -1.0, 6.391e-08, -5.202e-08, -1.0, 6.391e-08, -5.202e-08, -1.0, 6.391e-08, -5.202e-08, -1.0, 6.391e-08, -5.202e-08, -1.0, 6.391e-08, -5.202e-08, -1.0, 6.391e-08, -5.202e-08, -1.0, 6.391e-08, -5.202e-08, -1.0, 6.391e-08, -5.202e-08, -1.0, 6.391e-08, -5.202e-08, -1.0, 6.391e-08, -5.202e-08, -1.0, 6.391e-08, -5.202e-08, -1.0, 6.391e-08, -5.202e-08, -1.0, 6.391e-08, -5.202e-08, -1.0, 6.391e-08, -5.202e-08, -1.0, 6.391e-08, -5.202e-08, -1.0, 6.391e-08, -5.202e-08, -1.0, 6.391e-08, -5.202e-08, -1.0, 6.391e-08, -5.202e-08, -1.0, 6.391e-08, -5.202e-08, -1.0, 6.391e-08, -5.202e-08, -1.0, 6.391e-08, -5.202e-08, -1.0, 6.391e-08, -5.202e-08, -1.0, 6.391e-08, -5.202e-08, -1.0, 6.391e-08, -5.202e-08, -1.0, 6.391e-08, -5.202e-08, -1.0, 6.391e-08, -5.202e-08, -1.0, 6.391e-08, -5.202e-08, -1.0, 6.391e-08, -5.202e-08, -1.0, 6.391e-08, -5.202e-08, -1.0, 6.391e-08, 5.202e-08, 1.0, -3.933e-08, 5.202e-08, 1.0, -3.933e-08, 5.202e-08, 1.0, -3.933e-08, 5.202e-08, 1.0, -3.933e-08, 5.202e-08, 1.0, -3.933e-08, 5.202e-08, 1.0, -3.933e-08, 5.202e-08, 1.0, -3.933e-08, 5.202e-08, 1.0, -3.933e-08, 5.202e-08, 1.0, -3.933e-08, 5.202e-08, 1.0, -3.933e-08, 5.202e-08, 1.0, -3.933e-08, 5.202e-08, 1.0, -3.933e-08, 5.202e-08, 1.0, -3.933e-08, 5.202e-08, 1.0, -3.933e-08, 5.202e-08, 1.0, -3.933e-08, 5.202e-08, 1.0, -3.933e-08, 5.202e-08, 1.0, -3.933e-08, 5.202e-08, 1.0, -3.933e-08, 5.202e-08, 1.0, -3.933e-08, 5.202e-08, 1.0, -3.933e-08, 5.202e-08, 1.0, -3.933e-08, 5.202e-08, 1.0, -3.933e-08, 5.202e-08, 1.0, -3.933e-08, 5.202e-08, 1.0, -3.933e-08, 5.202e-08, 1.0, -3.933e-08, 5.202e-08, 1.0, -3.933e-08, 5.202e-08, 1.0, -3.933e-08, 5.202e-08, 1.0, -3.933e-08, 5.202e-08, 1.0, -3.933e-08, 5.202e-08, 1.0, -3.933e-08, 5.202e-08, 1.0, -3.933e-08, -0.9659, 0.0, -0.2588, -0.9659, 0.0, -0.2588, -0.866, 0.0, -0.5, -0.866, 0.0, -0.5, -0.866, 0.0, -0.5, -0.866, 0.0, -0.5, -0.7071, 0.0, -0.7071, -0.7071, 0.0, -0.7071, 0.9979, -1.917e-07, -0.06541, 0.9975, -2.165e-07, -0.07065, 0.9975, -2.165e-07, -0.07065, 0.9979, -1.917e-07, -0.06541, 0.2483, 0.0, 0.9687, 0.4905, 0.0, 0.8714, 0.4905, 0.0, 0.8714, 0.2483, 0.0, 0.9687, -0.9979, 0.0, -0.06541, -0.9979, 0.0, -0.06542, -0.9979, 0.0, -0.06542, -0.9979, 0.0, -0.06541, -0.7518, 0.0, -0.6593, -0.7518, 0.0, -0.6593, -0.2588, 0.0, -0.9659, -0.2588, 0.0, -0.9659, 0.4905, 0.0, 0.8714, 0.6993, -4.785e-08, 0.7148, 0.6993, -4.785e-08, 0.7148, 0.4905, 0.0, 0.8714, 0.9962, 3.404e-07, 0.08716, 0.9962, 3.404e-07, 0.08716, 0.9962, 3.404e-07, 0.08716, 0.9962, 3.404e-07, 0.08716, 3.79e-07, -1.0, -8.196e-10, 3.79e-07, -1.0, -8.196e-10, 3.79e-07, -1.0, -8.196e-10, 3.79e-07, -1.0, -8.196e-10, 3.79e-07, -1.0, -8.196e-10, 3.79e-07, -1.0, -8.196e-10, 3.79e-07, -1.0, -8.196e-10, 3.79e-07, -1.0, -8.196e-10, 3.79e-07, -1.0, -8.196e-10, 3.79e-07, -1.0, -8.196e-10, 3.79e-07, -1.0, -8.196e-10, 3.79e-07, -1.0, -8.196e-10, 3.79e-07, -1.0, -8.196e-10, 3.79e-07, -1.0, -8.196e-10, 3.79e-07, -1.0, -8.196e-10, 3.79e-07, -1.0, -8.196e-10, 3.79e-07, -1.0, -8.196e-10, 3.79e-07, -1.0, -8.196e-10, 3.79e-07, -1.0, -8.196e-10, 3.79e-07, -1.0, -8.196e-10, 3.79e-07, -1.0, -8.196e-10, 3.79e-07, -1.0, -8.196e-10, 3.79e-07, -1.0, -8.196e-10, 3.79e-07, -1.0, -8.196e-10, 3.79e-07, -1.0, -8.196e-10, 3.79e-07, -1.0, -8.196e-10, 3.79e-07, -1.0, -8.196e-10, 3.79e-07, -1.0, -8.196e-10, 3.79e-07, -1.0, -8.196e-10, 3.79e-07, -1.0, -8.196e-10, 3.79e-07, -1.0, -8.196e-10, -3.149e-07, 1.0, 2.459e-09, -3.149e-07, 1.0, 2.459e-09, -3.149e-07, 1.0, 2.459e-09, -3.149e-07, 1.0, 2.459e-09, -3.149e-07, 1.0, 2.459e-09, -3.149e-07, 1.0, 2.459e-09, -3.149e-07, 1.0, 2.459e-09, -3.149e-07, 1.0, 2.459e-09, -3.149e-07, 1.0, 2.459e-09, -3.149e-07, 1.0, 2.459e-09, -3.149e-07, 1.0, 2.459e-09, -3.149e-07, 1.0, 2.459e-09, -3.149e-07, 1.0, 2.459e-09, -3.149e-07, 1.0, 2.459e-09, -3.149e-07, 1.0, 2.459e-09, -3.149e-07, 1.0, 2.459e-09, -3.149e-07, 1.0, 2.459e-09, -3.149e-07, 1.0, 2.459e-09, -3.149e-07, 1.0, 2.459e-09, -3.149e-07, 1.0, 2.459e-09, -3.149e-07, 1.0, 2.459e-09, -3.149e-07, 1.0, 2.459e-09, -3.149e-07, 1.0, 2.459e-09, -3.149e-07, 1.0, 2.459e-09, -3.149e-07, 1.0, 2.459e-09, -3.149e-07, 1.0, 2.459e-09, -3.149e-07, 1.0, 2.459e-09, -3.149e-07, 1.0, 2.459e-09, -3.149e-07, 1.0, 2.459e-09, -3.149e-07, 1.0, 2.459e-09, -3.149e-07, 1.0, 2.459e-09, 2.25e-07, 1.0, 3.933e-08, 2.25e-07, 1.0, 3.933e-08, 2.25e-07, 1.0, 3.933e-08, 2.25e-07, 1.0, 3.933e-08, 2.25e-07, 1.0, 3.933e-08, 2.25e-07, 1.0, 3.933e-08, 2.25e-07, 1.0, 3.933e-08, 2.25e-07, 1.0, 3.933e-08, 2.25e-07, 1.0, 3.933e-08, 2.25e-07, 1.0, 3.933e-08, 2.25e-07, 1.0, 3.933e-08, 2.25e-07, 1.0, 3.933e-08, 2.25e-07, 1.0, 3.933e-08, 2.25e-07, 1.0, 3.933e-08, 2.25e-07, 1.0, 3.933e-08, 2.25e-07, 1.0, 3.933e-08, 2.25e-07, 1.0, 3.933e-08, 2.25e-07, 1.0, 3.933e-08, 2.25e-07, 1.0, 3.933e-08, 2.25e-07, 1.0, 3.933e-08, 2.25e-07, 1.0, 3.933e-08, 2.25e-07, 1.0, 3.933e-08, 2.25e-07, 1.0, 3.933e-08, 2.25e-07, 1.0, 3.933e-08, 2.25e-07, 1.0, 3.933e-08, 2.25e-07, 1.0, 3.933e-08, 2.25e-07, 1.0, 3.933e-08, 2.25e-07, 1.0, 3.933e-08, 2.25e-07, 1.0, 3.933e-08, 2.25e-07, 1.0, 3.933e-08, 2.25e-07, 1.0, 3.933e-08, 0.9979, 0.0, 0.06541, 0.9979, 0.0, 0.06541, 0.9659, 0.0, 0.2588, 0.9659, 0.0, 0.2588, 0.9975, 0.0, 0.07086, 0.9979, 0.0, 0.06541, 0.9979, 0.0, 0.06541, 0.9975, 0.0, 0.07086, 0.8605, -1.435e-07, 0.5094, 0.963, -9.569e-08, 0.2694, 0.963, -9.569e-08, 0.2694, 0.8605, -1.435e-07, 0.5094, -0.4905, 0.0, 0.8714, -0.2483, 2.691e-08, 0.9687, -0.2483, 2.691e-08, 0.9687, -0.4905, 0.0, 0.8714, -6.667e-05, -9.779e-11, 1.0, -0.07042, -4.902e-11, 0.9975, -0.07042, -4.902e-11, 0.9975, -6.667e-05, -9.779e-11, 1.0, 0.866, 0.0, 0.5, 0.866, 0.0, 0.5, 0.7071, 0.0, 0.7071, 0.7071, 0.0, 0.7071, 0.5, 0.0, 0.866, 0.5, 0.0, 0.866, 0.2588, 0.0, 0.9659, 0.2588, 0.0, 0.9659, -0.06542, 0.0, -0.9979, -0.2589, 3.224e-08, -0.9659, -0.2589, 3.224e-08, -0.9659, -0.06542, 0.0, -0.9979, 1.0, 0.0, 0.0, 1.0, 0.0, 0.0, 1.0, 0.0, 0.0, 1.0, 0.0, 0.0, 0.0, 0.0, 1.0, 0.0, 0.0, 1.0, 0.0, 0.0, 1.0, 0.0, 0.0, 1.0, 0.9659, 0.0, 0.2588, 0.9659, 0.0, 0.2588, 0.866, 0.0, 0.5, 0.866, 0.0, 0.5, -0.7518, 0.0, -0.6593, -0.7518, 0.0, -0.6593, -0.999, 0.0, -0.04362, -0.999, 0.0, -0.04362, 0.7071, 0.0, 0.7071, 0.7071, 0.0, 0.7071, 0.5, 0.0, 0.866, 0.5, 0.0, 0.866, 0.4967, -4.871e-08, -0.8679, 0.257, -6.089e-08, -0.9664, 0.257, -6.089e-08, -0.9664, 0.4967, -4.871e-08, -0.8679, -0.5, 3.224e-08, -0.866, -0.7071, 0.0, -0.7071, -0.7071, 0.0, -0.7071, -0.5, 3.224e-08, -0.866, -0.2685, 0.0, 0.9633, -0.2685, 0.0, 0.9633, -0.5086, 1.437e-07, 0.861, -0.5086, 1.437e-07, 0.861, 0.7518, 1.878e-07, -0.6593, 0.7518, 1.878e-07, -0.6593, 0.2588, -8.162e-08, -0.9659, 0.2588, -8.162e-08, -0.9659, 0.257, -6.089e-08, -0.9664, 0.06494, -1.21e-08, -0.9979, 0.06494, -1.21e-08, -0.9979, 0.257, -6.089e-08, -0.9664, -0.7071, 0.0, -0.7071, -0.866, 0.0, -0.5, -0.866, 0.0, -0.5, -0.7071, 0.0, -0.7071, -0.9659, 0.0, -0.2588, -0.9979, 0.0, -0.06541, -0.9979, 0.0, -0.06541, -0.9659, 0.0, -0.2588, -0.6954, 0.0, 0.7186, -0.999, 0.0, -0.04362, -0.999, 0.0, -0.04362, -0.6954, 0.0, 0.7186, -0.866, 0.0, -0.5, -0.9659, 0.0, -0.2588, -0.9659, 0.0, -0.2588, -0.866, 0.0, -0.5, 3.785e-07, -1.0, 0.0, 3.785e-07, -1.0, 0.0, 3.785e-07, -1.0, 0.0, 3.785e-07, -1.0, 0.0, 0.999, -1.497e-07, -0.04362, 0.999, -1.497e-07, -0.04362, 0.7518, 6.402e-08, -0.6593, 0.7518, 6.402e-08, -0.6593, 3.859e-07, -0.9945, -0.1045, 3.859e-07, -0.9945, -0.1045, 3.859e-07, -0.9945, -0.1045, 3.859e-07, -0.9945, -0.1045, -0.9962, -3.026e-07, 0.08716, -0.9962, -3.026e-07, 0.08716, -0.9962, -3.026e-07, 0.08716, -0.9962, -3.026e-07, 0.08716, 2.022e-09, 0.0, -1.0, 2.022e-09, 0.0, -1.0, 2.022e-09, 0.0, -1.0, 2.022e-09, 0.0, -1.0, -1.0, -3.004e-07, 0.0, -1.0, -3.004e-07, 0.0, -1.0, -3.004e-07, 0.0, -1.0, -3.004e-07, 0.0, -3.785e-07, 1.0, 0.0, -3.785e-07, 1.0, 0.0, -3.785e-07, 1.0, 0.0, -3.785e-07, 1.0, 0.0, 1.0, 3.568e-07, 0.0, 1.0, 3.568e-07, 0.0, 1.0, 3.568e-07, 0.0, 1.0, 3.568e-07, 0.0, 0.866, -6.529e-07, -0.5, 0.866, -6.529e-07, -0.5, 0.9659, -5.078e-07, -0.2588, 0.9659, -5.078e-07, -0.2588, -0.9986, -3.466e-07, -0.05234, -0.9986, -3.466e-07, -0.05234, -0.9986, -3.466e-07, -0.05234, -0.9986, -3.466e-07, -0.05234, 3.878e-07, -0.9962, 0.08716, 3.878e-07, -0.9962, 0.08716, 3.878e-07, -0.9962, 0.08716, 3.878e-07, -0.9962, 0.08716, -4.351e-07, 0.9962, 0.08716, -4.351e-07, 0.9962, 0.08716, -4.351e-07, 0.9962, 0.08716, -4.351e-07, 0.9962, 0.08716, 0.9975, 2.165e-07, -0.07068, 0.9634, 1.949e-07, -0.2681, 0.9634, 1.949e-07, -0.2681, 0.9975, 2.165e-07, -0.07068, 0.9986, 3.659e-07, -0.05234, 0.9986, 3.659e-07, -0.05234, 0.9986, 3.659e-07, -0.05234, 0.9986, 3.659e-07, -0.05234, 0.999, 7.541e-08, -0.04362, 0.999, 7.541e-08, -0.04362, 0.7518, 1.878e-07, -0.6593, 0.7518, 1.878e-07, -0.6593])] * 3)])

# ---- objects
ob_shape_9_indexedfaceset = bpy.data.objects.new('SHAPE_9_IndexedFaceSet', me_shape_9_indexedfaceset_002)

# ---- transforms, parenting, visibility, modifiers, constraints
ob_shape_9_indexedfaceset.location = (0.0, 0.0, 0.0)
ob_shape_9_indexedfaceset.scale = (2.54, 2.54, 2.54)
_m = ob_shape_9_indexedfaceset.modifiers.new('Bevel', 'BEVEL')
_m.width = 0.003
_m.width_pct = 0.003
_m.segments = 3

# ---- collection membership
col_collection.objects.link(ob_shape_9_indexedfaceset)

# ---- scene / render settings (as saved in the file)
scene.frame_start = 1; scene.frame_end = 250; scene.frame_set(1)
scene.render.engine = 'BLENDER_EEVEE_NEXT'
scene.cycles.sampling_pattern = 'TABULATED_SOBOL'
scene.cycles.use_light_tree = False
scene.eevee.ray_tracing_options.trace_max_roughness = 0.0
scene.view_settings.view_transform = 'Filmic'
bpy.context.view_layer.update()

# ---- added for rendering (the .blend has no active camera and no usable light): camera, sun
cam_auto = bpy.data.cameras.new('AutoCamera')
cam_auto.lens = 50.0
cam_auto.sensor_width = 36.0
cam_auto.clip_end = 1000.0
ob_auto_camera = bpy.data.objects.new('AutoCamera', cam_auto)
scene.collection.objects.link(ob_auto_camera)
ob_auto_camera.location = (2.20555, -2.64666, 2.1413)
ob_auto_camera.rotation_euler = (1.09748, -7.21219e-08, 0.694738)
scene.camera = ob_auto_camera
light_auto_sun = bpy.data.lights.new('AutoSun', 'SUN')
light_auto_sun.energy = 3.0
light_auto_sun.angle = 0.0523599
ob_auto_sun = bpy.data.objects.new('AutoSun', light_auto_sun)
scene.collection.objects.link(ob_auto_sun)
ob_auto_sun.rotation_euler = (0.872665, 0.174533, 0.523599)
bpy.context.view_layer.update()
